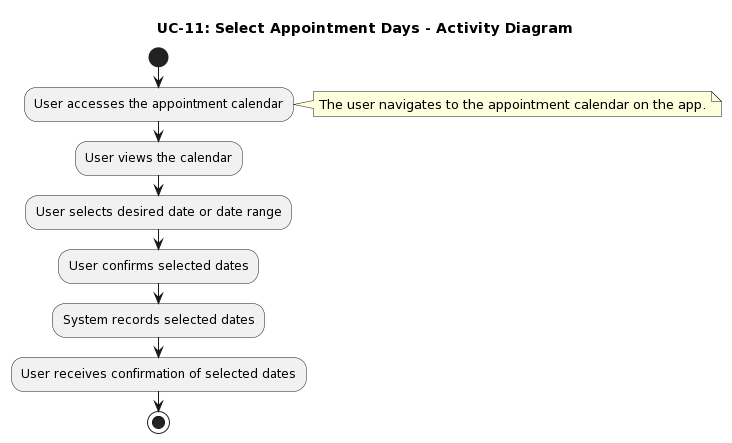

The diagram above was rendered by PlantUML. Its source (embedded in the PNG):
@startuml
title UC-11: Select Appointment Days - Activity Diagram

start
:User accesses the appointment calendar;
note right: The user navigates to the appointment calendar on the app.

:User views the calendar;

:User selects desired date or date range;

:User confirms selected dates;

:System records selected dates;

:User receives confirmation of selected dates;

stop
@enduml